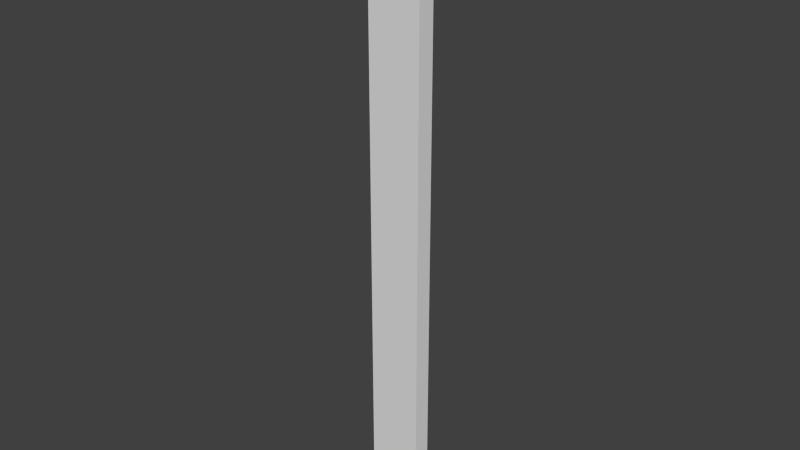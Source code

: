 # Source: enclosureA1.blend  (saved by Blender 2.74.0; exported with 4.5.12 LTS)
import bpy
from mathutils import Matrix  # noqa: F401  (used for matrix-valued properties, if any)

bpy.ops.wm.read_factory_settings(use_empty=True)
scene = bpy.context.scene
scene.name = 'Scene'

# ---- collections
col_collection_1 = bpy.data.collections.new('Collection 1'); scene.collection.children.link(col_collection_1)

# ---- world
world_world = bpy.data.worlds.new('World'); scene.world = world_world
world_world.color = (0.05088, 0.05088, 0.05088)
world_world.use_sun_shadow = False
world_world.sun_shadow_jitter_overblur = 0.0
world_world.cycles.sampling_method = 'MANUAL'
world_world.cycles.sample_map_resolution = 256

# ---- meshes
me_cylinder_009 = bpy.data.meshes.new('Cylinder.009')
me_cylinder_009.from_pydata([(-0.3827, -0.9239, 0.0), (-0.3827, -0.9239, 2.0), (-0.5556, -0.8315, 0.0), (-0.5556, -0.8315, 2.0), (-0.3602, -0.8695, 1.941), (-0.3602, -0.8695, 0.05888), (-0.5229, -0.7825, 0.05888), (-0.5229, -0.7825, 1.941)], [], [(0, 1, 3, 2), (5, 6, 7, 4), (2, 6, 5, 0), (1, 4, 7, 3), (3, 7, 6, 2), (0, 5, 4, 1)])
me_cylinder_009.use_remesh_preserve_volume = False
me_cylinder_009.use_remesh_preserve_attributes = False
me_cylinder_009.use_mirror_vertex_groups = False
me_cylinder_009.update()

# ---- objects
ob_cylinder_009 = bpy.data.objects.new('Cylinder.009', me_cylinder_009)

# ---- transforms, parenting, visibility, modifiers, constraints
ob_cylinder_009.location = (0.0, 0.0, 0.0)
ob_cylinder_009.rotation_euler = (0.0, -0.0, 0.3927)
ob_cylinder_009.lineart.crease_threshold = 0.0

# ---- collection membership
col_collection_1.objects.link(ob_cylinder_009)

# ---- scene / render settings (as saved in the file)
scene.frame_start = 1; scene.frame_end = 250; scene.frame_set(1)
scene.render.engine = 'BLENDER_EEVEE_NEXT'
scene.render.resolution_percentage = 50
scene.render.dither_intensity = 0.0
scene.cycles.use_denoising = False
scene.cycles.samples = 10
scene.cycles.sampling_pattern = 'TABULATED_SOBOL'
scene.cycles.light_sampling_threshold = 0.0
scene.cycles.use_adaptive_sampling = False
scene.cycles.use_light_tree = False
scene.cycles.blur_glossy = 0.0
scene.cycles.pixel_filter_type = 'GAUSSIAN'
scene.cycles.sample_clamp_indirect = 0.0
scene.view_settings.view_transform = 'Standard'
bpy.context.view_layer.update()

# ---- added for rendering (the .blend has no active camera and no usable light): camera, sun
cam_auto = bpy.data.cameras.new('AutoCamera')
cam_auto.lens = 50.0
cam_auto.sensor_width = 36.0
cam_auto.clip_end = 1000.0
ob_auto_camera = bpy.data.objects.new('AutoCamera', cam_auto)
scene.collection.objects.link(ob_auto_camera)
ob_auto_camera.location = (1.7763, -3.21083, 2.49825)
ob_auto_camera.rotation_euler = (1.09748, -7.21219e-08, 0.694738)
scene.camera = ob_auto_camera
light_auto_sun = bpy.data.lights.new('AutoSun', 'SUN')
light_auto_sun.energy = 3.0
light_auto_sun.angle = 0.0523599
ob_auto_sun = bpy.data.objects.new('AutoSun', light_auto_sun)
scene.collection.objects.link(ob_auto_sun)
ob_auto_sun.rotation_euler = (0.872665, 0.174533, 0.523599)
bpy.context.view_layer.update()
